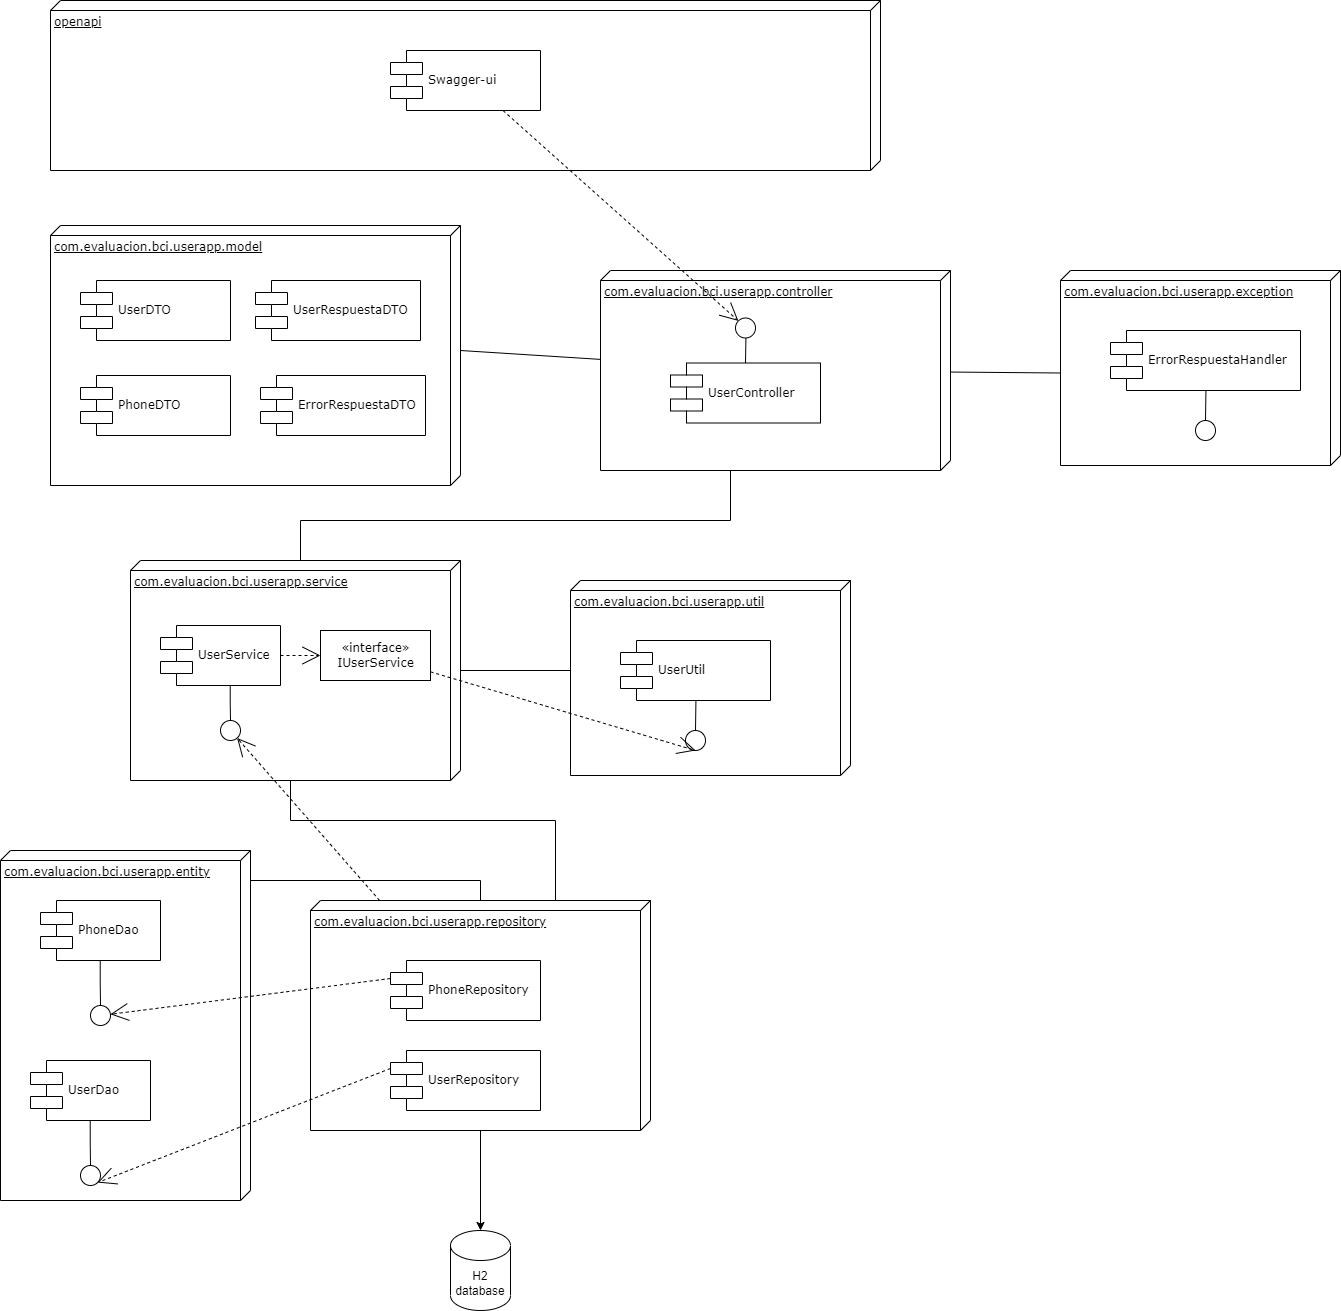

The diagram above was exported from draw.io. Its source (the exported page's mxGraphModel, read from the mxfile embedded in the PNG):
<mxGraphModel dx="1826" dy="1631" grid="1" gridSize="10" guides="1" tooltips="1" connect="1" arrows="1" fold="1" page="1" pageScale="1" pageWidth="1100" pageHeight="850" background="none" math="0" shadow="0">
  <root>
    <mxCell id="0" />
    <mxCell id="1" parent="0" />
    <mxCell id="39150e848f15840c-1" value="com.evaluacion.bci.userapp.entity" style="verticalAlign=top;align=left;spacingTop=8;spacingLeft=2;spacingRight=12;shape=cube;size=10;direction=south;fontStyle=4;html=1;rounded=0;shadow=0;comic=0;labelBackgroundColor=none;strokeWidth=1;fontFamily=Verdana;fontSize=12" parent="1" vertex="1">
      <mxGeometry x="140" y="330" width="250" height="350" as="geometry" />
    </mxCell>
    <mxCell id="97yWtuIQQGWYvSEX2gpJ-23" style="edgeStyle=orthogonalEdgeStyle;rounded=0;orthogonalLoop=1;jettySize=auto;html=1;entryX=0;entryY=0;entryDx=170;entryDy=145;entryPerimeter=0;exitX=0;exitY=0;exitDx=0;exitDy=160;exitPerimeter=0;endArrow=none;endFill=0;" edge="1" parent="1" source="39150e848f15840c-2" target="97yWtuIQQGWYvSEX2gpJ-11">
      <mxGeometry relative="1" as="geometry">
        <Array as="points">
          <mxPoint x="440" />
          <mxPoint x="870" />
          <mxPoint x="870" y="-109" />
          <mxPoint x="875" y="-109" />
        </Array>
      </mxGeometry>
    </mxCell>
    <mxCell id="97yWtuIQQGWYvSEX2gpJ-26" style="edgeStyle=none;rounded=0;orthogonalLoop=1;jettySize=auto;html=1;entryX=0;entryY=0;entryDx=90;entryDy=280;entryPerimeter=0;endArrow=none;endFill=0;" edge="1" parent="1" source="39150e848f15840c-2" target="97yWtuIQQGWYvSEX2gpJ-24">
      <mxGeometry relative="1" as="geometry" />
    </mxCell>
    <mxCell id="39150e848f15840c-2" value="com.evaluacion.bci.userapp.service" style="verticalAlign=top;align=left;spacingTop=8;spacingLeft=2;spacingRight=12;shape=cube;size=10;direction=south;fontStyle=4;html=1;rounded=0;shadow=0;comic=0;labelBackgroundColor=none;strokeWidth=1;fontFamily=Verdana;fontSize=12" parent="1" vertex="1">
      <mxGeometry x="270" y="40" width="330" height="220" as="geometry" />
    </mxCell>
    <mxCell id="97yWtuIQQGWYvSEX2gpJ-3" style="edgeStyle=orthogonalEdgeStyle;rounded=0;orthogonalLoop=1;jettySize=auto;html=1;entryX=0.5;entryY=0;entryDx=0;entryDy=0;entryPerimeter=0;" edge="1" parent="1" source="39150e848f15840c-3" target="97yWtuIQQGWYvSEX2gpJ-2">
      <mxGeometry relative="1" as="geometry" />
    </mxCell>
    <mxCell id="39150e848f15840c-3" value="com.evaluacion.bci.userapp.repository&lt;br&gt;" style="verticalAlign=top;align=left;spacingTop=8;spacingLeft=2;spacingRight=12;shape=cube;size=10;direction=south;fontStyle=4;html=1;rounded=0;shadow=0;comic=0;labelBackgroundColor=none;strokeWidth=1;fontFamily=Verdana;fontSize=12" parent="1" vertex="1">
      <mxGeometry x="450" y="380" width="340" height="230" as="geometry" />
    </mxCell>
    <mxCell id="39150e848f15840c-5" value="PhoneDao" style="shape=component;align=left;spacingLeft=36;rounded=0;shadow=0;comic=0;labelBackgroundColor=none;strokeWidth=1;fontFamily=Verdana;fontSize=12;html=1;" parent="1" vertex="1">
      <mxGeometry x="180" y="380" width="120" height="60" as="geometry" />
    </mxCell>
    <mxCell id="39150e848f15840c-6" value="" style="ellipse;whiteSpace=wrap;html=1;rounded=0;shadow=0;comic=0;labelBackgroundColor=none;strokeWidth=1;fontFamily=Verdana;fontSize=12;align=center;" parent="1" vertex="1">
      <mxGeometry x="230" y="485" width="20" height="20" as="geometry" />
    </mxCell>
    <mxCell id="39150e848f15840c-7" value="UserService" style="shape=component;align=left;spacingLeft=36;rounded=0;shadow=0;comic=0;labelBackgroundColor=none;strokeWidth=1;fontFamily=Verdana;fontSize=12;html=1;" parent="1" vertex="1">
      <mxGeometry x="300" y="105" width="120" height="60" as="geometry" />
    </mxCell>
    <mxCell id="39150e848f15840c-8" value="«interface»&lt;br&gt;&lt;span style=&quot;text-align: left;&quot;&gt;IUserService&lt;/span&gt;" style="html=1;rounded=0;shadow=0;comic=0;labelBackgroundColor=none;strokeWidth=1;fontFamily=Verdana;fontSize=12;align=center;" parent="1" vertex="1">
      <mxGeometry x="460" y="110" width="110" height="50" as="geometry" />
    </mxCell>
    <mxCell id="39150e848f15840c-9" value="" style="ellipse;whiteSpace=wrap;html=1;rounded=0;shadow=0;comic=0;labelBackgroundColor=none;strokeWidth=1;fontFamily=Verdana;fontSize=12;align=center;" parent="1" vertex="1">
      <mxGeometry x="360" y="200" width="20" height="20" as="geometry" />
    </mxCell>
    <mxCell id="39150e848f15840c-10" value="PhoneRepository" style="shape=component;align=left;spacingLeft=36;rounded=0;shadow=0;comic=0;labelBackgroundColor=none;strokeWidth=1;fontFamily=Verdana;fontSize=12;html=1;" parent="1" vertex="1">
      <mxGeometry x="530" y="440" width="150" height="60" as="geometry" />
    </mxCell>
    <mxCell id="39150e848f15840c-11" style="edgeStyle=none;rounded=0;html=1;dashed=1;labelBackgroundColor=none;startArrow=none;startFill=0;startSize=8;endArrow=open;endFill=0;endSize=16;fontFamily=Verdana;fontSize=12;exitX=0;exitY=0.3;exitDx=0;exitDy=0;" parent="1" source="39150e848f15840c-10" target="39150e848f15840c-6" edge="1">
      <mxGeometry relative="1" as="geometry">
        <mxPoint x="350" y="690" as="sourcePoint" />
      </mxGeometry>
    </mxCell>
    <mxCell id="39150e848f15840c-12" style="edgeStyle=none;rounded=0;html=1;dashed=1;labelBackgroundColor=none;startArrow=none;startFill=0;startSize=8;endArrow=open;endFill=0;endSize=16;fontFamily=Verdana;fontSize=12;" parent="1" source="39150e848f15840c-3" target="39150e848f15840c-9" edge="1">
      <mxGeometry relative="1" as="geometry" />
    </mxCell>
    <mxCell id="39150e848f15840c-13" style="edgeStyle=elbowEdgeStyle;rounded=0;html=1;labelBackgroundColor=none;startArrow=none;startFill=0;startSize=8;endArrow=none;endFill=0;endSize=16;fontFamily=Verdana;fontSize=12;" parent="1" source="39150e848f15840c-9" target="39150e848f15840c-7" edge="1">
      <mxGeometry relative="1" as="geometry" />
    </mxCell>
    <mxCell id="39150e848f15840c-14" style="edgeStyle=elbowEdgeStyle;rounded=0;html=1;labelBackgroundColor=none;startArrow=none;startFill=0;startSize=8;endArrow=none;endFill=0;endSize=16;fontFamily=Verdana;fontSize=12;" parent="1" source="39150e848f15840c-6" target="39150e848f15840c-5" edge="1">
      <mxGeometry relative="1" as="geometry" />
    </mxCell>
    <mxCell id="39150e848f15840c-16" style="edgeStyle=orthogonalEdgeStyle;rounded=0;html=1;dashed=1;labelBackgroundColor=none;startArrow=none;startFill=0;startSize=8;endArrow=open;endFill=0;endSize=16;fontFamily=Verdana;fontSize=12;" parent="1" source="39150e848f15840c-7" target="39150e848f15840c-8" edge="1">
      <mxGeometry relative="1" as="geometry" />
    </mxCell>
    <mxCell id="39150e848f15840c-17" style="edgeStyle=orthogonalEdgeStyle;rounded=0;html=1;labelBackgroundColor=none;startArrow=none;startFill=0;startSize=8;endArrow=none;endFill=0;endSize=16;fontFamily=Verdana;fontSize=12;entryX=0;entryY=0;entryDx=220;entryDy=170;entryPerimeter=0;" parent="1" source="39150e848f15840c-3" target="39150e848f15840c-2" edge="1">
      <mxGeometry relative="1" as="geometry">
        <Array as="points">
          <mxPoint x="695" y="300" />
          <mxPoint x="430" y="300" />
        </Array>
      </mxGeometry>
    </mxCell>
    <mxCell id="39150e848f15840c-18" style="edgeStyle=orthogonalEdgeStyle;rounded=0;html=1;labelBackgroundColor=none;startArrow=none;startFill=0;startSize=8;endArrow=none;endFill=0;endSize=16;fontFamily=Verdana;fontSize=12;" parent="1" source="39150e848f15840c-3" target="39150e848f15840c-1" edge="1">
      <mxGeometry relative="1" as="geometry">
        <Array as="points">
          <mxPoint x="370" y="360" />
          <mxPoint x="235" y="360" />
        </Array>
        <mxPoint x="320" y="715" as="sourcePoint" />
      </mxGeometry>
    </mxCell>
    <mxCell id="97yWtuIQQGWYvSEX2gpJ-1" value="UserRepository" style="shape=component;align=left;spacingLeft=36;rounded=0;shadow=0;comic=0;labelBackgroundColor=none;strokeWidth=1;fontFamily=Verdana;fontSize=12;html=1;" vertex="1" parent="1">
      <mxGeometry x="530" y="530" width="150" height="60" as="geometry" />
    </mxCell>
    <mxCell id="97yWtuIQQGWYvSEX2gpJ-2" value="H2 database" style="shape=cylinder3;whiteSpace=wrap;html=1;boundedLbl=1;backgroundOutline=1;size=15;" vertex="1" parent="1">
      <mxGeometry x="590" y="710" width="60" height="80" as="geometry" />
    </mxCell>
    <mxCell id="97yWtuIQQGWYvSEX2gpJ-39" style="rounded=0;sketch=0;orthogonalLoop=1;jettySize=auto;html=1;entryX=0;entryY=0;entryDx=125;entryDy=0;entryPerimeter=0;shadow=0;endArrow=none;endFill=0;elbow=vertical;" edge="1" parent="1" source="97yWtuIQQGWYvSEX2gpJ-11" target="97yWtuIQQGWYvSEX2gpJ-34">
      <mxGeometry relative="1" as="geometry" />
    </mxCell>
    <mxCell id="97yWtuIQQGWYvSEX2gpJ-51" style="edgeStyle=none;rounded=0;sketch=0;orthogonalLoop=1;jettySize=auto;html=1;entryX=0;entryY=0;entryDx=102.5;entryDy=280;entryPerimeter=0;shadow=0;endArrow=none;endFill=0;elbow=vertical;" edge="1" parent="1" source="97yWtuIQQGWYvSEX2gpJ-11" target="97yWtuIQQGWYvSEX2gpJ-47">
      <mxGeometry relative="1" as="geometry" />
    </mxCell>
    <mxCell id="97yWtuIQQGWYvSEX2gpJ-11" value="com.evaluacion.bci.userapp.controller" style="verticalAlign=top;align=left;spacingTop=8;spacingLeft=2;spacingRight=12;shape=cube;size=10;direction=south;fontStyle=4;html=1;rounded=0;shadow=0;comic=0;labelBackgroundColor=none;strokeWidth=1;fontFamily=Verdana;fontSize=12" vertex="1" parent="1">
      <mxGeometry x="740" y="-250" width="350" height="200" as="geometry" />
    </mxCell>
    <mxCell id="97yWtuIQQGWYvSEX2gpJ-13" value="UserController" style="shape=component;align=left;spacingLeft=36;rounded=0;shadow=0;comic=0;labelBackgroundColor=none;strokeWidth=1;fontFamily=Verdana;fontSize=12;html=1;" vertex="1" parent="1">
      <mxGeometry x="810" y="-157.5" width="150" height="60" as="geometry" />
    </mxCell>
    <mxCell id="97yWtuIQQGWYvSEX2gpJ-19" value="UserDao" style="shape=component;align=left;spacingLeft=36;rounded=0;shadow=0;comic=0;labelBackgroundColor=none;strokeWidth=1;fontFamily=Verdana;fontSize=12;html=1;" vertex="1" parent="1">
      <mxGeometry x="170" y="540" width="120" height="60" as="geometry" />
    </mxCell>
    <mxCell id="97yWtuIQQGWYvSEX2gpJ-20" value="" style="ellipse;whiteSpace=wrap;html=1;rounded=0;shadow=0;comic=0;labelBackgroundColor=none;strokeWidth=1;fontFamily=Verdana;fontSize=12;align=center;" vertex="1" parent="1">
      <mxGeometry x="220" y="645" width="20" height="20" as="geometry" />
    </mxCell>
    <mxCell id="97yWtuIQQGWYvSEX2gpJ-21" style="edgeStyle=elbowEdgeStyle;rounded=0;html=1;labelBackgroundColor=none;startArrow=none;startFill=0;startSize=8;endArrow=none;endFill=0;endSize=16;fontFamily=Verdana;fontSize=12;" edge="1" parent="1" source="97yWtuIQQGWYvSEX2gpJ-20" target="97yWtuIQQGWYvSEX2gpJ-19">
      <mxGeometry relative="1" as="geometry" />
    </mxCell>
    <mxCell id="97yWtuIQQGWYvSEX2gpJ-22" style="edgeStyle=none;rounded=0;html=1;dashed=1;labelBackgroundColor=none;startArrow=none;startFill=0;startSize=8;endArrow=open;endFill=0;endSize=16;fontFamily=Verdana;fontSize=12;exitX=0;exitY=0.3;exitDx=0;exitDy=0;entryX=1;entryY=1;entryDx=0;entryDy=0;" edge="1" parent="1" source="97yWtuIQQGWYvSEX2gpJ-1" target="97yWtuIQQGWYvSEX2gpJ-20">
      <mxGeometry relative="1" as="geometry">
        <mxPoint x="680.005" y="453.15" as="sourcePoint" />
        <mxPoint x="464.16199992692725" y="250.00364699004936" as="targetPoint" />
      </mxGeometry>
    </mxCell>
    <mxCell id="97yWtuIQQGWYvSEX2gpJ-24" value="com.evaluacion.bci.userapp.util" style="verticalAlign=top;align=left;spacingTop=8;spacingLeft=2;spacingRight=12;shape=cube;size=10;direction=south;fontStyle=4;html=1;rounded=0;shadow=0;comic=0;labelBackgroundColor=none;strokeWidth=1;fontFamily=Verdana;fontSize=12" vertex="1" parent="1">
      <mxGeometry x="710" y="60" width="280" height="195" as="geometry" />
    </mxCell>
    <mxCell id="97yWtuIQQGWYvSEX2gpJ-25" value="UserUtil" style="shape=component;align=left;spacingLeft=36;rounded=0;shadow=0;comic=0;labelBackgroundColor=none;strokeWidth=1;fontFamily=Verdana;fontSize=12;html=1;" vertex="1" parent="1">
      <mxGeometry x="760" y="120" width="150" height="60" as="geometry" />
    </mxCell>
    <mxCell id="97yWtuIQQGWYvSEX2gpJ-31" value="" style="ellipse;whiteSpace=wrap;html=1;rounded=0;shadow=0;comic=0;labelBackgroundColor=none;strokeWidth=1;fontFamily=Verdana;fontSize=12;align=center;" vertex="1" parent="1">
      <mxGeometry x="825" y="210" width="20" height="20" as="geometry" />
    </mxCell>
    <mxCell id="97yWtuIQQGWYvSEX2gpJ-32" style="edgeStyle=elbowEdgeStyle;rounded=0;html=1;labelBackgroundColor=none;startArrow=none;startFill=0;startSize=8;endArrow=none;endFill=0;endSize=16;fontFamily=Verdana;fontSize=12;entryX=0.5;entryY=1;entryDx=0;entryDy=0;" edge="1" parent="1" source="97yWtuIQQGWYvSEX2gpJ-31" target="97yWtuIQQGWYvSEX2gpJ-25">
      <mxGeometry relative="1" as="geometry">
        <mxPoint x="720" y="295" as="targetPoint" />
      </mxGeometry>
    </mxCell>
    <mxCell id="97yWtuIQQGWYvSEX2gpJ-33" style="edgeStyle=none;rounded=0;html=1;dashed=1;labelBackgroundColor=none;startArrow=none;startFill=0;startSize=8;endArrow=open;endFill=0;endSize=16;fontFamily=Verdana;fontSize=12;entryX=0.5;entryY=1;entryDx=0;entryDy=0;" edge="1" parent="1" source="39150e848f15840c-8" target="97yWtuIQQGWYvSEX2gpJ-31">
      <mxGeometry relative="1" as="geometry">
        <mxPoint x="730" y="422.7899999999998" as="sourcePoint" />
        <mxPoint x="852.6746817181265" y="295.00387321028444" as="targetPoint" />
      </mxGeometry>
    </mxCell>
    <mxCell id="97yWtuIQQGWYvSEX2gpJ-34" value="com.evaluacion.bci.userapp.model" style="verticalAlign=top;align=left;spacingTop=8;spacingLeft=2;spacingRight=12;shape=cube;size=10;direction=south;fontStyle=4;html=1;rounded=0;shadow=0;comic=0;labelBackgroundColor=none;strokeWidth=1;fontFamily=Verdana;fontSize=12" vertex="1" parent="1">
      <mxGeometry x="190" y="-295" width="410" height="260" as="geometry" />
    </mxCell>
    <mxCell id="97yWtuIQQGWYvSEX2gpJ-35" value="UserDTO" style="shape=component;align=left;spacingLeft=36;rounded=0;shadow=0;comic=0;labelBackgroundColor=none;strokeWidth=1;fontFamily=Verdana;fontSize=12;html=1;" vertex="1" parent="1">
      <mxGeometry x="220" y="-240" width="150" height="60" as="geometry" />
    </mxCell>
    <mxCell id="97yWtuIQQGWYvSEX2gpJ-36" value="PhoneDTO" style="shape=component;align=left;spacingLeft=36;rounded=0;shadow=0;comic=0;labelBackgroundColor=none;strokeWidth=1;fontFamily=Verdana;fontSize=12;html=1;" vertex="1" parent="1">
      <mxGeometry x="220" y="-145" width="150" height="60" as="geometry" />
    </mxCell>
    <mxCell id="97yWtuIQQGWYvSEX2gpJ-37" value="UserRespuestaDTO" style="shape=component;align=left;spacingLeft=36;rounded=0;shadow=0;comic=0;labelBackgroundColor=none;strokeWidth=1;fontFamily=Verdana;fontSize=12;html=1;" vertex="1" parent="1">
      <mxGeometry x="395" y="-240" width="165" height="60" as="geometry" />
    </mxCell>
    <mxCell id="97yWtuIQQGWYvSEX2gpJ-38" value="ErrorRespuestaDTO" style="shape=component;align=left;spacingLeft=36;rounded=0;shadow=0;comic=0;labelBackgroundColor=none;strokeWidth=1;fontFamily=Verdana;fontSize=12;html=1;" vertex="1" parent="1">
      <mxGeometry x="400" y="-145" width="165" height="60" as="geometry" />
    </mxCell>
    <mxCell id="97yWtuIQQGWYvSEX2gpJ-42" value="openapi" style="verticalAlign=top;align=left;spacingTop=8;spacingLeft=2;spacingRight=12;shape=cube;size=10;direction=south;fontStyle=4;html=1;rounded=0;shadow=0;comic=0;labelBackgroundColor=none;strokeWidth=1;fontFamily=Verdana;fontSize=12" vertex="1" parent="1">
      <mxGeometry x="190" y="-520" width="830" height="170" as="geometry" />
    </mxCell>
    <mxCell id="97yWtuIQQGWYvSEX2gpJ-43" value="Swagger-ui" style="shape=component;align=left;spacingLeft=36;rounded=0;shadow=0;comic=0;labelBackgroundColor=none;strokeWidth=1;fontFamily=Verdana;fontSize=12;html=1;" vertex="1" parent="1">
      <mxGeometry x="530" y="-470" width="150" height="60" as="geometry" />
    </mxCell>
    <mxCell id="97yWtuIQQGWYvSEX2gpJ-44" style="edgeStyle=elbowEdgeStyle;rounded=0;html=1;labelBackgroundColor=none;startArrow=none;startFill=0;startSize=8;endArrow=none;endFill=0;endSize=16;fontFamily=Verdana;fontSize=12;exitX=0.5;exitY=0;exitDx=0;exitDy=0;entryX=0.5;entryY=1;entryDx=0;entryDy=0;" edge="1" parent="1" source="97yWtuIQQGWYvSEX2gpJ-13" target="97yWtuIQQGWYvSEX2gpJ-45">
      <mxGeometry relative="1" as="geometry">
        <mxPoint x="1030" y="-17.5" as="targetPoint" />
        <mxPoint x="845" y="192.49999999999977" as="sourcePoint" />
        <Array as="points" />
      </mxGeometry>
    </mxCell>
    <mxCell id="97yWtuIQQGWYvSEX2gpJ-45" value="" style="ellipse;whiteSpace=wrap;html=1;rounded=0;shadow=0;comic=0;labelBackgroundColor=none;strokeWidth=1;fontFamily=Verdana;fontSize=12;align=center;" vertex="1" parent="1">
      <mxGeometry x="875" y="-202.5" width="20" height="20" as="geometry" />
    </mxCell>
    <mxCell id="97yWtuIQQGWYvSEX2gpJ-46" style="edgeStyle=none;rounded=0;html=1;dashed=1;labelBackgroundColor=none;startArrow=none;startFill=0;startSize=8;endArrow=open;endFill=0;endSize=16;fontFamily=Verdana;fontSize=12;entryX=0;entryY=0;entryDx=0;entryDy=0;exitX=0.75;exitY=1;exitDx=0;exitDy=0;" edge="1" parent="1" source="97yWtuIQQGWYvSEX2gpJ-43" target="97yWtuIQQGWYvSEX2gpJ-45">
      <mxGeometry relative="1" as="geometry">
        <mxPoint x="630" y="-360.00187500000027" as="sourcePoint" />
        <mxPoint x="895" y="-281.33000000000027" as="targetPoint" />
      </mxGeometry>
    </mxCell>
    <mxCell id="97yWtuIQQGWYvSEX2gpJ-47" value="com.evaluacion.bci.userapp.exception" style="verticalAlign=top;align=left;spacingTop=8;spacingLeft=2;spacingRight=12;shape=cube;size=10;direction=south;fontStyle=4;html=1;rounded=0;shadow=0;comic=0;labelBackgroundColor=none;strokeWidth=1;fontFamily=Verdana;fontSize=12" vertex="1" parent="1">
      <mxGeometry x="1200" y="-250" width="280" height="195" as="geometry" />
    </mxCell>
    <mxCell id="97yWtuIQQGWYvSEX2gpJ-48" value="ErrorRespuestaHandler" style="shape=component;align=left;spacingLeft=36;rounded=0;shadow=0;comic=0;labelBackgroundColor=none;strokeWidth=1;fontFamily=Verdana;fontSize=12;html=1;" vertex="1" parent="1">
      <mxGeometry x="1250" y="-190" width="190" height="60" as="geometry" />
    </mxCell>
    <mxCell id="97yWtuIQQGWYvSEX2gpJ-49" value="" style="ellipse;whiteSpace=wrap;html=1;rounded=0;shadow=0;comic=0;labelBackgroundColor=none;strokeWidth=1;fontFamily=Verdana;fontSize=12;align=center;" vertex="1" parent="1">
      <mxGeometry x="1335" y="-100" width="20" height="20" as="geometry" />
    </mxCell>
    <mxCell id="97yWtuIQQGWYvSEX2gpJ-50" style="edgeStyle=elbowEdgeStyle;rounded=0;html=1;labelBackgroundColor=none;startArrow=none;startFill=0;startSize=8;endArrow=none;endFill=0;endSize=16;fontFamily=Verdana;fontSize=12;entryX=0.5;entryY=1;entryDx=0;entryDy=0;" edge="1" parent="1" source="97yWtuIQQGWYvSEX2gpJ-49" target="97yWtuIQQGWYvSEX2gpJ-48">
      <mxGeometry relative="1" as="geometry">
        <mxPoint x="1210" y="-15" as="targetPoint" />
      </mxGeometry>
    </mxCell>
  </root>
</mxGraphModel>